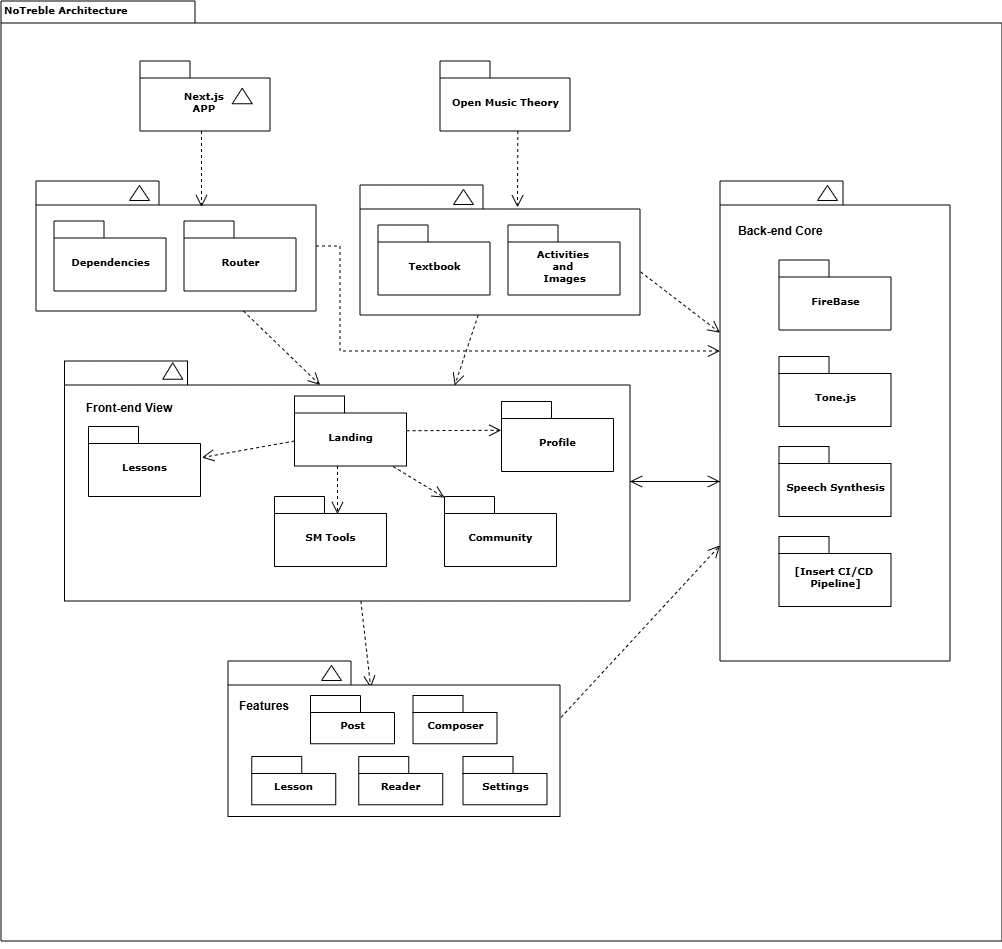

The diagram above was exported from draw.io. Its source (the exported page's mxGraphModel, read from the mxfile embedded in the PNG):
<mxGraphModel dx="777" dy="771" grid="1" gridSize="10" guides="1" tooltips="1" connect="1" arrows="1" fold="1" page="1" pageScale="1" pageWidth="827" pageHeight="1169" background="none" math="0" shadow="0">
  <root>
    <mxCell id="0" />
    <mxCell id="1" parent="0" />
    <mxCell id="6e0c8c40b5770093-72" value="" style="shape=folder;fontStyle=1;spacingTop=10;tabWidth=194;tabHeight=22;tabPosition=left;html=1;rounded=0;shadow=0;comic=0;labelBackgroundColor=none;strokeWidth=1;fillColor=none;fontFamily=Verdana;fontSize=10;align=center;" parent="1" vertex="1">
      <mxGeometry x="326.5" y="114.5" width="1001" height="940" as="geometry" />
    </mxCell>
    <mxCell id="IAMsXty9cubu6bKy7xcF-1" value="" style="group" parent="1" vertex="1" connectable="0">
      <mxGeometry x="390" y="474.5" width="565.5" height="240" as="geometry" />
    </mxCell>
    <mxCell id="6e0c8c40b5770093-33" value="" style="shape=folder;fontStyle=1;spacingTop=10;tabWidth=123;tabHeight=24;tabPosition=left;html=1;rounded=0;shadow=0;comic=0;labelBackgroundColor=none;strokeColor=#000000;strokeWidth=1;fillColor=#ffffff;fontFamily=Verdana;fontSize=10;fontColor=#000000;align=center;" parent="IAMsXty9cubu6bKy7xcF-1" vertex="1">
      <mxGeometry width="565.5" height="240" as="geometry" />
    </mxCell>
    <mxCell id="6e0c8c40b5770093-51" value="" style="triangle;whiteSpace=wrap;html=1;rounded=0;shadow=0;comic=0;labelBackgroundColor=none;strokeColor=#000000;strokeWidth=1;fillColor=#ffffff;fontFamily=Verdana;fontSize=10;fontColor=#000000;align=center;rotation=-90;" parent="IAMsXty9cubu6bKy7xcF-1" vertex="1">
      <mxGeometry x="99.99970873786408" width="16.47087378640777" height="20" as="geometry" />
    </mxCell>
    <mxCell id="6e0c8c40b5770093-42" value="Landing" style="shape=folder;fontStyle=1;spacingTop=10;tabWidth=50;tabHeight=17;tabPosition=left;html=1;rounded=0;shadow=0;comic=0;labelBackgroundColor=none;strokeColor=#000000;strokeWidth=1;fillColor=#ffffff;fontFamily=Verdana;fontSize=10;fontColor=#000000;align=center;" parent="IAMsXty9cubu6bKy7xcF-1" vertex="1">
      <mxGeometry x="230" y="35" width="112" height="70" as="geometry" />
    </mxCell>
    <mxCell id="6e0c8c40b5770093-44" value="SM Tools" style="shape=folder;fontStyle=1;spacingTop=10;tabWidth=50;tabHeight=17;tabPosition=left;html=1;rounded=0;shadow=0;comic=0;labelBackgroundColor=none;strokeColor=#000000;strokeWidth=1;fillColor=#ffffff;fontFamily=Verdana;fontSize=10;fontColor=#000000;align=center;" parent="IAMsXty9cubu6bKy7xcF-1" vertex="1">
      <mxGeometry x="210" y="135.5" width="112" height="70" as="geometry" />
    </mxCell>
    <mxCell id="6e0c8c40b5770093-43" value="Lessons" style="shape=folder;fontStyle=1;spacingTop=10;tabWidth=50;tabHeight=17;tabPosition=left;html=1;rounded=0;shadow=0;comic=0;labelBackgroundColor=none;strokeColor=#000000;strokeWidth=1;fillColor=#ffffff;fontFamily=Verdana;fontSize=10;fontColor=#000000;align=center;" parent="IAMsXty9cubu6bKy7xcF-1" vertex="1">
      <mxGeometry x="24" y="65.5" width="112" height="70" as="geometry" />
    </mxCell>
    <mxCell id="6e0c8c40b5770093-45" value="Profile" style="shape=folder;fontStyle=1;spacingTop=10;tabWidth=50;tabHeight=17;tabPosition=left;html=1;rounded=0;shadow=0;comic=0;labelBackgroundColor=none;strokeColor=#000000;strokeWidth=1;fillColor=#ffffff;fontFamily=Verdana;fontSize=10;fontColor=#000000;align=center;" parent="IAMsXty9cubu6bKy7xcF-1" vertex="1">
      <mxGeometry x="437" y="40.5" width="112" height="70" as="geometry" />
    </mxCell>
    <mxCell id="6e0c8c40b5770093-64" style="edgeStyle=elbowEdgeStyle;rounded=0;html=1;entryX=0.559;entryY=0.251;entryPerimeter=0;dashed=1;labelBackgroundColor=none;startFill=0;endArrow=open;endFill=0;endSize=10;fontFamily=Verdana;fontSize=10;" parent="IAMsXty9cubu6bKy7xcF-1" source="6e0c8c40b5770093-42" target="6e0c8c40b5770093-44" edge="1">
      <mxGeometry relative="1" as="geometry" />
    </mxCell>
    <mxCell id="6e0c8c40b5770093-66" style="edgeStyle=none;rounded=0;html=1;dashed=1;labelBackgroundColor=none;startFill=0;endArrow=open;endFill=0;endSize=10;fontFamily=Verdana;fontSize=10;entryX=1.013;entryY=0.444;entryPerimeter=0;" parent="IAMsXty9cubu6bKy7xcF-1" source="6e0c8c40b5770093-42" target="6e0c8c40b5770093-43" edge="1">
      <mxGeometry relative="1" as="geometry" />
    </mxCell>
    <mxCell id="6e0c8c40b5770093-65" style="edgeStyle=none;rounded=0;html=1;dashed=1;labelBackgroundColor=none;startFill=0;endArrow=open;endFill=0;endSize=10;fontFamily=Verdana;fontSize=10;entryX=-0.003;entryY=0.411;entryPerimeter=0;" parent="IAMsXty9cubu6bKy7xcF-1" source="6e0c8c40b5770093-42" target="6e0c8c40b5770093-45" edge="1">
      <mxGeometry relative="1" as="geometry" />
    </mxCell>
    <mxCell id="IAMsXty9cubu6bKy7xcF-4" value="Community" style="shape=folder;fontStyle=1;spacingTop=10;tabWidth=50;tabHeight=17;tabPosition=left;html=1;rounded=0;shadow=0;comic=0;labelBackgroundColor=none;strokeColor=#000000;strokeWidth=1;fillColor=#ffffff;fontFamily=Verdana;fontSize=10;fontColor=#000000;align=center;" parent="IAMsXty9cubu6bKy7xcF-1" vertex="1">
      <mxGeometry x="380" y="135.5" width="112" height="70" as="geometry" />
    </mxCell>
    <mxCell id="IAMsXty9cubu6bKy7xcF-5" style="edgeStyle=none;rounded=0;html=1;dashed=1;labelBackgroundColor=none;startFill=0;endArrow=open;endFill=0;endSize=10;fontFamily=Verdana;fontSize=10;exitX=0.88;exitY=1.007;exitDx=0;exitDy=0;exitPerimeter=0;" parent="IAMsXty9cubu6bKy7xcF-1" source="6e0c8c40b5770093-42" target="IAMsXty9cubu6bKy7xcF-4" edge="1">
      <mxGeometry relative="1" as="geometry">
        <mxPoint x="330" y="101" as="sourcePoint" />
        <mxPoint x="425" y="100" as="targetPoint" />
      </mxGeometry>
    </mxCell>
    <mxCell id="IAMsXty9cubu6bKy7xcF-12" value="&lt;b&gt;Front-end View&lt;/b&gt;" style="text;html=1;align=center;verticalAlign=middle;whiteSpace=wrap;rounded=0;" parent="IAMsXty9cubu6bKy7xcF-1" vertex="1">
      <mxGeometry x="20" y="35" width="90" height="25.5" as="geometry" />
    </mxCell>
    <mxCell id="6e0c8c40b5770093-6" value="" style="group" parent="1" vertex="1" connectable="0">
      <mxGeometry x="465.5" y="174.5" width="130" height="70" as="geometry" />
    </mxCell>
    <mxCell id="6e0c8c40b5770093-4" value="Next.js&amp;nbsp;&lt;div&gt;APP&amp;nbsp;&lt;/div&gt;" style="shape=folder;fontStyle=1;spacingTop=10;tabWidth=50;tabHeight=17;tabPosition=left;html=1;rounded=0;shadow=0;comic=0;labelBackgroundColor=none;strokeWidth=1;fontFamily=Verdana;fontSize=10;align=center;" parent="6e0c8c40b5770093-6" vertex="1">
      <mxGeometry width="130" height="70" as="geometry" />
    </mxCell>
    <mxCell id="6e0c8c40b5770093-5" value="" style="triangle;whiteSpace=wrap;html=1;rounded=0;shadow=0;comic=0;labelBackgroundColor=none;strokeWidth=1;fontFamily=Verdana;fontSize=10;align=center;rotation=-90;" parent="6e0c8c40b5770093-6" vertex="1">
      <mxGeometry x="94.5" y="25" width="15.5" height="20" as="geometry" />
    </mxCell>
    <mxCell id="6e0c8c40b5770093-7" value="" style="group" parent="1" vertex="1" connectable="0">
      <mxGeometry x="765.5" y="174.5" width="130" height="70" as="geometry" />
    </mxCell>
    <mxCell id="6e0c8c40b5770093-8" value="Open Music Theory" style="shape=folder;fontStyle=1;spacingTop=10;tabWidth=50;tabHeight=17;tabPosition=left;html=1;rounded=0;shadow=0;comic=0;labelBackgroundColor=none;strokeWidth=1;fontFamily=Verdana;fontSize=10;align=center;" parent="6e0c8c40b5770093-7" vertex="1">
      <mxGeometry width="130" height="70" as="geometry" />
    </mxCell>
    <mxCell id="6e0c8c40b5770093-18" value="" style="group" parent="1" vertex="1" connectable="0">
      <mxGeometry x="361.5" y="294.5" width="280" height="130" as="geometry" />
    </mxCell>
    <mxCell id="6e0c8c40b5770093-11" value="" style="shape=folder;fontStyle=1;spacingTop=10;tabWidth=123;tabHeight=24;tabPosition=left;html=1;rounded=0;shadow=0;comic=0;labelBackgroundColor=none;strokeWidth=1;fontFamily=Verdana;fontSize=10;align=center;" parent="6e0c8c40b5770093-18" vertex="1">
      <mxGeometry width="280" height="130" as="geometry" />
    </mxCell>
    <mxCell id="6e0c8c40b5770093-13" value="" style="triangle;whiteSpace=wrap;html=1;rounded=0;shadow=0;comic=0;labelBackgroundColor=none;strokeWidth=1;fontFamily=Verdana;fontSize=10;align=center;rotation=-90;" parent="6e0c8c40b5770093-18" vertex="1">
      <mxGeometry x="96" y="2" width="15" height="20" as="geometry" />
    </mxCell>
    <mxCell id="6e0c8c40b5770093-15" value="Dependencies" style="shape=folder;fontStyle=1;spacingTop=10;tabWidth=50;tabHeight=17;tabPosition=left;html=1;rounded=0;shadow=0;comic=0;labelBackgroundColor=none;strokeWidth=1;fontFamily=Verdana;fontSize=10;align=center;" parent="6e0c8c40b5770093-18" vertex="1">
      <mxGeometry x="18" y="40" width="112" height="70" as="geometry" />
    </mxCell>
    <mxCell id="6e0c8c40b5770093-17" value="Router" style="shape=folder;fontStyle=1;spacingTop=10;tabWidth=50;tabHeight=17;tabPosition=left;html=1;rounded=0;shadow=0;comic=0;labelBackgroundColor=none;strokeWidth=1;fontFamily=Verdana;fontSize=10;align=center;" parent="6e0c8c40b5770093-18" vertex="1">
      <mxGeometry x="148" y="40" width="112" height="70" as="geometry" />
    </mxCell>
    <mxCell id="6e0c8c40b5770093-19" value="" style="group" parent="1" vertex="1" connectable="0">
      <mxGeometry x="685.5" y="298.5" width="280" height="130" as="geometry" />
    </mxCell>
    <mxCell id="6e0c8c40b5770093-20" value="" style="shape=folder;fontStyle=1;spacingTop=10;tabWidth=123;tabHeight=24;tabPosition=left;html=1;rounded=0;shadow=0;comic=0;labelBackgroundColor=none;strokeWidth=1;fontFamily=Verdana;fontSize=10;align=center;" parent="6e0c8c40b5770093-19" vertex="1">
      <mxGeometry width="280" height="130" as="geometry" />
    </mxCell>
    <mxCell id="6e0c8c40b5770093-21" value="" style="triangle;whiteSpace=wrap;html=1;rounded=0;shadow=0;comic=0;labelBackgroundColor=none;strokeWidth=1;fontFamily=Verdana;fontSize=10;align=center;rotation=-90;" parent="6e0c8c40b5770093-19" vertex="1">
      <mxGeometry x="96" y="2" width="15" height="20" as="geometry" />
    </mxCell>
    <mxCell id="6e0c8c40b5770093-22" value="Textbook" style="shape=folder;fontStyle=1;spacingTop=10;tabWidth=50;tabHeight=17;tabPosition=left;html=1;rounded=0;shadow=0;comic=0;labelBackgroundColor=none;strokeWidth=1;fontFamily=Verdana;fontSize=10;align=center;" parent="6e0c8c40b5770093-19" vertex="1">
      <mxGeometry x="18" y="40" width="112" height="70" as="geometry" />
    </mxCell>
    <mxCell id="6e0c8c40b5770093-23" value="Activities&amp;nbsp;&lt;div&gt;and&amp;nbsp;&lt;div&gt;Images&lt;/div&gt;&lt;/div&gt;" style="shape=folder;fontStyle=1;spacingTop=10;tabWidth=50;tabHeight=17;tabPosition=left;html=1;rounded=0;shadow=0;comic=0;labelBackgroundColor=none;strokeWidth=1;fontFamily=Verdana;fontSize=10;align=center;" parent="6e0c8c40b5770093-19" vertex="1">
      <mxGeometry x="148" y="40" width="112" height="70" as="geometry" />
    </mxCell>
    <mxCell id="6e0c8c40b5770093-30" value="" style="group" parent="1" vertex="1" connectable="0">
      <mxGeometry x="1045.5" y="294.5" width="230" height="480" as="geometry" />
    </mxCell>
    <mxCell id="6e0c8c40b5770093-24" value="" style="group" parent="6e0c8c40b5770093-30" vertex="1" connectable="0">
      <mxGeometry width="230" height="480" as="geometry" />
    </mxCell>
    <mxCell id="6e0c8c40b5770093-25" value="" style="shape=folder;fontStyle=1;spacingTop=10;tabWidth=123;tabHeight=24;tabPosition=left;html=1;rounded=0;shadow=0;comic=0;labelBackgroundColor=none;strokeWidth=1;fontFamily=Verdana;fontSize=10;align=center;" parent="6e0c8c40b5770093-24" vertex="1">
      <mxGeometry width="230" height="480" as="geometry" />
    </mxCell>
    <mxCell id="6e0c8c40b5770093-29" value="" style="triangle;whiteSpace=wrap;html=1;rounded=0;shadow=0;comic=0;labelBackgroundColor=none;strokeWidth=1;fontFamily=Verdana;fontSize=10;align=center;rotation=-90;" parent="6e0c8c40b5770093-24" vertex="1">
      <mxGeometry x="100" y="2" width="15" height="20" as="geometry" />
    </mxCell>
    <mxCell id="6e0c8c40b5770093-27" value="FireBase" style="shape=folder;fontStyle=1;spacingTop=10;tabWidth=50;tabHeight=17;tabPosition=left;html=1;rounded=0;shadow=0;comic=0;labelBackgroundColor=none;strokeWidth=1;fontFamily=Verdana;fontSize=10;align=center;" parent="6e0c8c40b5770093-24" vertex="1">
      <mxGeometry x="59" y="79" width="112" height="70" as="geometry" />
    </mxCell>
    <mxCell id="6e0c8c40b5770093-31" value="Tone.js" style="shape=folder;fontStyle=1;spacingTop=10;tabWidth=50;tabHeight=17;tabPosition=left;html=1;rounded=0;shadow=0;comic=0;labelBackgroundColor=none;strokeWidth=1;fontFamily=Verdana;fontSize=10;align=center;" parent="6e0c8c40b5770093-24" vertex="1">
      <mxGeometry x="59" y="175.5" width="112" height="70" as="geometry" />
    </mxCell>
    <mxCell id="6e0c8c40b5770093-28" value="Speech Synthesis" style="shape=folder;fontStyle=1;spacingTop=10;tabWidth=50;tabHeight=17;tabPosition=left;html=1;rounded=0;shadow=0;comic=0;labelBackgroundColor=none;strokeWidth=1;fontFamily=Verdana;fontSize=10;align=center;" parent="6e0c8c40b5770093-24" vertex="1">
      <mxGeometry x="59" y="265.5" width="112" height="70" as="geometry" />
    </mxCell>
    <mxCell id="IAMsXty9cubu6bKy7xcF-7" value="[Insert CI/CD&amp;nbsp;&lt;div&gt;Pipeline]&lt;/div&gt;" style="shape=folder;fontStyle=1;spacingTop=10;tabWidth=50;tabHeight=17;tabPosition=left;html=1;rounded=0;shadow=0;comic=0;labelBackgroundColor=none;strokeWidth=1;fontFamily=Verdana;fontSize=10;align=center;" parent="6e0c8c40b5770093-24" vertex="1">
      <mxGeometry x="59" y="355.5" width="112" height="70" as="geometry" />
    </mxCell>
    <mxCell id="IAMsXty9cubu6bKy7xcF-17" value="&lt;div&gt;&lt;b&gt;Back-end&amp;nbsp;&lt;/b&gt;&lt;b style=&quot;background-color: transparent; color: light-dark(rgb(0, 0, 0), rgb(255, 255, 255));&quot;&gt;Core&amp;nbsp;&lt;/b&gt;&lt;/div&gt;" style="text;html=1;align=center;verticalAlign=middle;whiteSpace=wrap;rounded=0;" parent="6e0c8c40b5770093-24" vertex="1">
      <mxGeometry x="14.5" y="35.5" width="95.5" height="30" as="geometry" />
    </mxCell>
    <mxCell id="6e0c8c40b5770093-67" style="edgeStyle=none;rounded=0;html=1;entryX=0.43;entryY=0.173;entryPerimeter=0;dashed=1;labelBackgroundColor=none;startFill=0;endArrow=open;endFill=0;endSize=10;fontFamily=Verdana;fontSize=10;" parent="1" source="6e0c8c40b5770093-33" target="6e0c8c40b5770093-47" edge="1">
      <mxGeometry relative="1" as="geometry" />
    </mxCell>
    <mxCell id="6e0c8c40b5770093-71" style="edgeStyle=elbowEdgeStyle;rounded=0;html=1;dashed=1;labelBackgroundColor=none;startFill=0;endArrow=open;endFill=0;endSize=10;fontFamily=Verdana;fontSize=10;elbow=vertical;" parent="1" source="6e0c8c40b5770093-33" target="6e0c8c40b5770093-25" edge="1">
      <mxGeometry relative="1" as="geometry" />
    </mxCell>
    <mxCell id="6e0c8c40b5770093-70" style="edgeStyle=none;rounded=0;html=1;dashed=1;labelBackgroundColor=none;startFill=0;endArrow=open;endFill=0;endSize=10;fontFamily=Verdana;fontSize=10;exitX=1.003;exitY=0.363;exitPerimeter=0;" parent="1" source="6e0c8c40b5770093-47" target="6e0c8c40b5770093-25" edge="1">
      <mxGeometry relative="1" as="geometry" />
    </mxCell>
    <mxCell id="6e0c8c40b5770093-47" value="" style="shape=folder;fontStyle=1;spacingTop=10;tabWidth=123;tabHeight=24;tabPosition=left;html=1;rounded=0;shadow=0;comic=0;labelBackgroundColor=none;strokeWidth=1;fontFamily=Verdana;fontSize=10;align=center;" parent="1" vertex="1">
      <mxGeometry x="553.5" y="774.5" width="332" height="155.5" as="geometry" />
    </mxCell>
    <mxCell id="6e0c8c40b5770093-48" value="" style="triangle;whiteSpace=wrap;html=1;rounded=0;shadow=0;comic=0;labelBackgroundColor=none;strokeWidth=1;fontFamily=Verdana;fontSize=10;align=center;rotation=-90;" parent="1" vertex="1">
      <mxGeometry x="649.5" y="776.5" width="15" height="20" as="geometry" />
    </mxCell>
    <mxCell id="6e0c8c40b5770093-49" value="Post" style="shape=folder;fontStyle=1;spacingTop=10;tabWidth=50;tabHeight=17;tabPosition=left;html=1;rounded=0;shadow=0;comic=0;labelBackgroundColor=none;strokeWidth=1;fontFamily=Verdana;fontSize=10;align=center;" parent="1" vertex="1">
      <mxGeometry x="636" y="809" width="84" height="48.25" as="geometry" />
    </mxCell>
    <mxCell id="6e0c8c40b5770093-58" style="rounded=0;html=1;dashed=1;labelBackgroundColor=none;startFill=0;endArrow=open;endFill=0;endSize=10;fontFamily=Verdana;fontSize=10;entryX=0.592;entryY=0.2;entryPerimeter=0;edgeStyle=elbowEdgeStyle;" parent="1" source="6e0c8c40b5770093-4" target="6e0c8c40b5770093-11" edge="1">
      <mxGeometry relative="1" as="geometry" />
    </mxCell>
    <mxCell id="6e0c8c40b5770093-59" style="rounded=0;html=1;dashed=1;labelBackgroundColor=none;startFill=0;endArrow=open;endFill=0;endSize=10;fontFamily=Verdana;fontSize=10;entryX=0.592;entryY=0.2;entryPerimeter=0;edgeStyle=elbowEdgeStyle;" parent="1" edge="1">
      <mxGeometry relative="1" as="geometry">
        <mxPoint x="843.3275862068965" y="244.5" as="sourcePoint" />
        <mxPoint x="843.3275862068965" y="320.84482758620686" as="targetPoint" />
      </mxGeometry>
    </mxCell>
    <mxCell id="6e0c8c40b5770093-60" style="rounded=0;html=1;entryX=0.452;entryY=0.1;entryPerimeter=0;dashed=1;labelBackgroundColor=none;startFill=0;endArrow=open;endFill=0;endSize=10;fontFamily=Verdana;fontSize=10;" parent="1" source="6e0c8c40b5770093-11" target="6e0c8c40b5770093-33" edge="1">
      <mxGeometry relative="1" as="geometry" />
    </mxCell>
    <mxCell id="6e0c8c40b5770093-61" style="edgeStyle=none;rounded=0;html=1;entryX=0.69;entryY=0.102;entryPerimeter=0;dashed=1;labelBackgroundColor=none;startFill=0;endArrow=open;endFill=0;endSize=10;fontFamily=Verdana;fontSize=10;" parent="1" source="6e0c8c40b5770093-20" target="6e0c8c40b5770093-33" edge="1">
      <mxGeometry relative="1" as="geometry" />
    </mxCell>
    <mxCell id="6e0c8c40b5770093-62" style="edgeStyle=none;rounded=0;html=1;dashed=1;labelBackgroundColor=none;startFill=0;endArrow=open;endFill=0;endSize=10;fontFamily=Verdana;fontSize=10;exitX=1.002;exitY=0.668;exitPerimeter=0;" parent="1" source="6e0c8c40b5770093-20" target="6e0c8c40b5770093-25" edge="1">
      <mxGeometry relative="1" as="geometry" />
    </mxCell>
    <mxCell id="6e0c8c40b5770093-63" style="edgeStyle=orthogonalEdgeStyle;rounded=0;html=1;dashed=1;labelBackgroundColor=none;startFill=0;endArrow=open;endFill=0;endSize=10;fontFamily=Verdana;fontSize=10;" parent="1" source="6e0c8c40b5770093-11" target="6e0c8c40b5770093-25" edge="1">
      <mxGeometry relative="1" as="geometry">
        <Array as="points">
          <mxPoint x="665.5" y="359.5" />
          <mxPoint x="665.5" y="464.5" />
        </Array>
      </mxGeometry>
    </mxCell>
    <mxCell id="6e0c8c40b5770093-73" value="&lt;b&gt;NoTreble Architecture&lt;/b&gt;" style="text;html=1;align=left;verticalAlign=top;spacingTop=-4;fontSize=10;fontFamily=Verdana" parent="1" vertex="1">
      <mxGeometry x="327.5" y="114.5" width="130" height="20" as="geometry" />
    </mxCell>
    <mxCell id="IAMsXty9cubu6bKy7xcF-8" value="Composer" style="shape=folder;fontStyle=1;spacingTop=10;tabWidth=50;tabHeight=17;tabPosition=left;html=1;rounded=0;shadow=0;comic=0;labelBackgroundColor=none;strokeWidth=1;fontFamily=Verdana;fontSize=10;align=center;" parent="1" vertex="1">
      <mxGeometry x="738.5" y="809" width="84" height="48.25" as="geometry" />
    </mxCell>
    <mxCell id="IAMsXty9cubu6bKy7xcF-9" value="Reader" style="shape=folder;fontStyle=1;spacingTop=10;tabWidth=50;tabHeight=17;tabPosition=left;html=1;rounded=0;shadow=0;comic=0;labelBackgroundColor=none;strokeWidth=1;fontFamily=Verdana;fontSize=10;align=center;" parent="1" vertex="1">
      <mxGeometry x="684.25" y="870" width="84" height="48.25" as="geometry" />
    </mxCell>
    <mxCell id="IAMsXty9cubu6bKy7xcF-10" value="Lesson" style="shape=folder;fontStyle=1;spacingTop=10;tabWidth=50;tabHeight=17;tabPosition=left;html=1;rounded=0;shadow=0;comic=0;labelBackgroundColor=none;strokeWidth=1;fontFamily=Verdana;fontSize=10;align=center;" parent="1" vertex="1">
      <mxGeometry x="577.25" y="870" width="84" height="48.25" as="geometry" />
    </mxCell>
    <mxCell id="IAMsXty9cubu6bKy7xcF-15" value="&lt;b&gt;Features&lt;/b&gt;" style="text;html=1;align=center;verticalAlign=middle;whiteSpace=wrap;rounded=0;" parent="1" vertex="1">
      <mxGeometry x="560" y="810" width="60" height="19" as="geometry" />
    </mxCell>
    <mxCell id="IAMsXty9cubu6bKy7xcF-16" value="Settings" style="shape=folder;fontStyle=1;spacingTop=10;tabWidth=50;tabHeight=17;tabPosition=left;html=1;rounded=0;shadow=0;comic=0;labelBackgroundColor=none;strokeWidth=1;fontFamily=Verdana;fontSize=10;align=center;" parent="1" vertex="1">
      <mxGeometry x="788.5" y="870" width="84" height="48.25" as="geometry" />
    </mxCell>
    <mxCell id="IAMsXty9cubu6bKy7xcF-18" style="edgeStyle=elbowEdgeStyle;rounded=0;html=1;dashed=1;labelBackgroundColor=none;startFill=0;endArrow=open;endFill=0;endSize=10;fontFamily=Verdana;fontSize=10;elbow=vertical;" parent="1" source="6e0c8c40b5770093-25" target="6e0c8c40b5770093-33" edge="1">
      <mxGeometry relative="1" as="geometry">
        <mxPoint x="970" y="550" as="sourcePoint" />
        <mxPoint x="1056" y="554" as="targetPoint" />
      </mxGeometry>
    </mxCell>
    <mxCell id="IAMsXty9cubu6bKy7xcF-20" style="edgeStyle=orthogonalEdgeStyle;rounded=0;orthogonalLoop=1;jettySize=auto;html=1;exitX=0.5;exitY=1;exitDx=0;exitDy=0;exitPerimeter=0;" parent="1" source="6e0c8c40b5770093-72" target="6e0c8c40b5770093-72" edge="1">
      <mxGeometry relative="1" as="geometry" />
    </mxCell>
  </root>
</mxGraphModel>